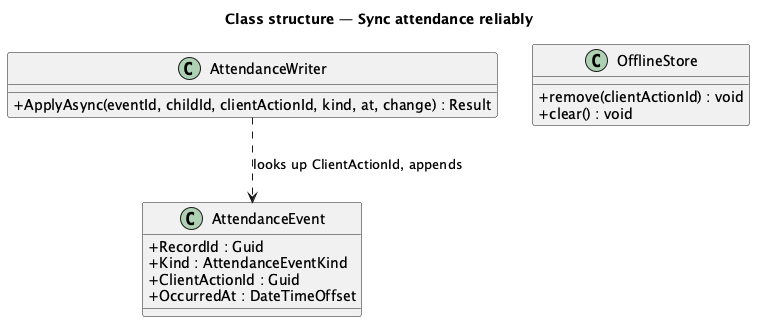

The diagram above was rendered by PlantUML. Its source (embedded in the PNG):
@startuml
title Class structure — Sync attendance reliably
skinparam classAttributeIconSize 0
class AttendanceWriter {
  +ApplyAsync(eventId, childId, clientActionId, kind, at, change) : Result
}
class AttendanceEvent {
  +RecordId : Guid
  +Kind : AttendanceEventKind
  +ClientActionId : Guid
  +OccurredAt : DateTimeOffset
}
class OfflineStore {
  +remove(clientActionId) : void
  +clear() : void
}
AttendanceWriter ..> AttendanceEvent : looks up ClientActionId, appends
@enduml